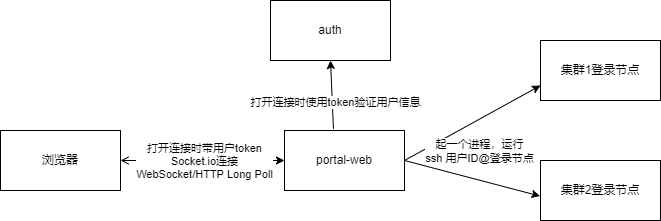

The diagram above was exported from draw.io. Its source (the exported page's mxGraphModel, read from the mxfile embedded in the PNG):
<mxGraphModel dx="753" dy="609" grid="1" gridSize="10" guides="1" tooltips="1" connect="1" arrows="1" fold="1" page="1" pageScale="1" pageWidth="827" pageHeight="1169" math="0" shadow="0">
  <root>
    <mxCell id="0" />
    <mxCell id="1" parent="0" />
    <mxCell id="7" style="edgeStyle=none;html=1;exitX=1;exitY=0.5;exitDx=0;exitDy=0;entryX=0;entryY=0.5;entryDx=0;entryDy=0;startArrow=open;startFill=0;" parent="1" source="2" target="3" edge="1">
      <mxGeometry relative="1" as="geometry" />
    </mxCell>
    <mxCell id="11" value="打开连接时带用户token&lt;br&gt;Socket.io连接&lt;br&gt;WebSocket/HTTP Long Poll" style="edgeLabel;html=1;align=center;verticalAlign=middle;resizable=0;points=[];" parent="7" vertex="1" connectable="0">
      <mxGeometry x="-0.2485" relative="1" as="geometry">
        <mxPoint x="21" as="offset" />
      </mxGeometry>
    </mxCell>
    <mxCell id="2" value="浏览器" style="rounded=0;whiteSpace=wrap;html=1;" parent="1" vertex="1">
      <mxGeometry x="10" y="300" width="120" height="60" as="geometry" />
    </mxCell>
    <mxCell id="8" style="edgeStyle=none;html=1;entryX=0.5;entryY=1;entryDx=0;entryDy=0;exitX=0.408;exitY=-0.028;exitDx=0;exitDy=0;exitPerimeter=0;" parent="1" source="3" target="4" edge="1">
      <mxGeometry relative="1" as="geometry">
        <mxPoint x="340" y="290" as="sourcePoint" />
      </mxGeometry>
    </mxCell>
    <mxCell id="12" value="打开连接时使用token验证用户信息" style="edgeLabel;html=1;align=center;verticalAlign=middle;resizable=0;points=[];" parent="8" vertex="1" connectable="0">
      <mxGeometry x="-0.2158" y="-3" relative="1" as="geometry">
        <mxPoint as="offset" />
      </mxGeometry>
    </mxCell>
    <mxCell id="9" style="edgeStyle=none;html=1;exitX=1;exitY=0.5;exitDx=0;exitDy=0;entryX=0;entryY=0.75;entryDx=0;entryDy=0;" parent="1" source="3" target="5" edge="1">
      <mxGeometry relative="1" as="geometry" />
    </mxCell>
    <mxCell id="14" value="起一个进程，运行&lt;br&gt;ssh 用户ID@登录节点" style="edgeLabel;html=1;align=center;verticalAlign=middle;resizable=0;points=[];" parent="9" vertex="1" connectable="0">
      <mxGeometry x="0.0807" y="-1" relative="1" as="geometry">
        <mxPoint y="30" as="offset" />
      </mxGeometry>
    </mxCell>
    <mxCell id="10" style="edgeStyle=none;html=1;exitX=1;exitY=0.5;exitDx=0;exitDy=0;entryX=-0.004;entryY=0.593;entryDx=0;entryDy=0;entryPerimeter=0;" parent="1" source="3" target="6" edge="1">
      <mxGeometry relative="1" as="geometry" />
    </mxCell>
    <mxCell id="3" value="portal-web" style="rounded=0;whiteSpace=wrap;html=1;" parent="1" vertex="1">
      <mxGeometry x="294" y="300" width="120" height="60" as="geometry" />
    </mxCell>
    <mxCell id="4" value="auth" style="rounded=0;whiteSpace=wrap;html=1;" parent="1" vertex="1">
      <mxGeometry x="280" y="170" width="120" height="60" as="geometry" />
    </mxCell>
    <mxCell id="5" value="集群1登录节点" style="rounded=0;whiteSpace=wrap;html=1;" parent="1" vertex="1">
      <mxGeometry x="550" y="210" width="120" height="60" as="geometry" />
    </mxCell>
    <mxCell id="6" value="集群2登录节点" style="rounded=0;whiteSpace=wrap;html=1;" parent="1" vertex="1">
      <mxGeometry x="550" y="330" width="120" height="60" as="geometry" />
    </mxCell>
  </root>
</mxGraphModel>